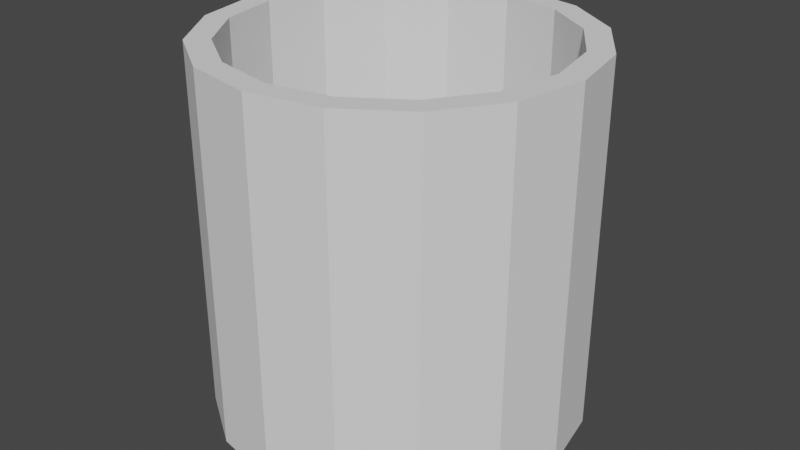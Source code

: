 # Source: tube.blend  (saved by Blender 4.3.34; exported with 4.5.12 LTS)
import bpy
from mathutils import Matrix  # noqa: F401  (used for matrix-valued properties, if any)

bpy.ops.wm.read_factory_settings(use_empty=True)
scene = bpy.context.scene
scene.name = 'Scene'

# ---- node groups
ng_modernprimitive_tube_0003 = bpy.data.node_groups.new('[ModernPrimitive]Tube_0003', 'GeometryNodeTree')
_s = ng_modernprimitive_tube_0003.interface.new_socket(name='Geometry', in_out='OUTPUT', socket_type='NodeSocketGeometry')
_s = ng_modernprimitive_tube_0003.interface.new_socket(name='Resolution', in_out='INPUT', socket_type='NodeSocketInt')
_s.default_value = 16
_s.min_value = 3
_s.max_value = 512
_s = ng_modernprimitive_tube_0003.interface.new_socket(name='Height', in_out='INPUT', socket_type='NodeSocketFloat')
_s.default_value = 1.0
_s.min_value = 1e-05
_s.max_value = 1e+05
_s.hide_value = True
_s = ng_modernprimitive_tube_0003.interface.new_socket(name='OuterRadius', in_out='INPUT', socket_type='NodeSocketFloat')
_s.default_value = 1.0
_s.min_value = 1e-05
_s.max_value = 1e+05
_s.hide_value = True
_s = ng_modernprimitive_tube_0003.interface.new_socket(name='InnerRadius', in_out='INPUT', socket_type='NodeSocketFloat')
_s.default_value = 0.5
_s.min_value = 1e-05
_s.max_value = 1e+05
_s.hide_value = True
ng_modernprimitive_tube_0003.is_modifier = True
_N = ng_modernprimitive_tube_0003.nodes; _L = ng_modernprimitive_tube_0003.links
n0 = _N.new('NodeGroupInput'); n0.name = 'Group Input'; n0.location = (30, -91)
n1 = _N.new('NodeGroupOutput'); n1.name = 'Group Output'; n1.location = (931, -428)
n2 = _N.new('GeometryNodeCurvePrimitiveCircle'); n2.name = 'Curve Circle'; n2.location = (513, -39)
n2.label = 'Curve(Inner)'
n3 = _N.new('GeometryNodeFillCurve'); n3.name = 'Fill Curve'; n3.location = (963, -89)
n4 = _N.new('GeometryNodeExtrudeMesh'); n4.name = 'Extrude Mesh'; n4.location = (219, -40)
n4.inputs[4].default_value = False
n5 = _N.new('GeometryNodeCurvePrimitiveCircle'); n5.name = 'Curve Circle.001'; n5.location = (507, -256)
n5.label = 'Curve(Outer)'
n6 = _N.new('GeometryNodeJoinGeometry'); n6.name = 'Join Geometry'; n6.location = (720, -137)
n7 = _N.new('GeometryNodeGeometryToInstance'); n7.name = 'Geometry to Instance'; n7.location = (42, -101)
n8 = _N.new('GeometryNodeDuplicateElements'); n8.name = 'Duplicate Elements'; n8.location = (263, -40)
n8.domain = 'INSTANCE'
n8.inputs[2].default_value = 2
n9 = _N.new('GeometryNodeGizmoDial'); n9.name = 'Dial Gizmo'; n9.location = (495, -274)
n9.label = 'Resolution'
n9.inputs[2].default_value = (0.0, 0.0, -1.0)
n9.inputs[3].default_value = False
n10 = _N.new('GeometryNodeGizmoLinear'); n10.name = 'Linear Gizmo'; n10.location = (487, -30)
n10.label = 'Height'
n11 = _N.new('ShaderNodeCombineXYZ'); n11.name = 'Combine XYZ'; n11.location = (258, -30)
n11.label = 'Top Point'
n12 = _N.new('GeometryNodeGizmoLinear'); n12.name = 'Linear Gizmo.001'; n12.location = (487, -30)
n12.label = 'OuterRadius'
n12.draw_style = 'BOX'
n12.inputs[2].default_value = (1.0, 0.0, 0.0)
n13 = _N.new('ShaderNodeCombineXYZ'); n13.name = 'Combine XYZ.001'; n13.location = (258, -30)
n14 = _N.new('GeometryNodeGizmoLinear'); n14.name = 'Linear Gizmo.002'; n14.location = (487, -29)
n14.label = 'InnerRadius'
n14.color_id = 'SECONDARY'
n14.draw_style = 'BOX'
n14.inputs[2].default_value = (1.0, 1.0, 0.0)
n15 = _N.new('FunctionNodeInputVector'); n15.name = 'Vector'; n15.location = (255, -171)
n15.vector = (0.7071, 0.7071, 0.0)
n15.outputs[0].default_value = (0.0, 0.0, 0.0)
n16 = _N.new('ShaderNodeVectorMath'); n16.name = 'Vector Math'; n16.location = (258, -29)
n16.operation = 'MULTIPLY'
n17 = _N.new('ShaderNodeMath'); n17.name = 'Math'; n17.location = (276, -247)
n17.hide = True
n17.operation = 'MINIMUM'
n18 = _N.new('ShaderNodeMath'); n18.name = 'Math.001'; n18.location = (271, -204)
n18.label = '-1e-5'
n18.hide = True
n18.inputs[1].default_value = -1e-05
n19 = _N.new('ShaderNodeMath'); n19.name = 'Math.002'; n19.location = (277, -349)
n19.hide = True
n19.operation = 'MAXIMUM'
n20 = _N.new('GeometryNodeScaleInstances'); n20.name = 'Scale Instances'; n20.location = (483, -247)
n21 = _N.new('ShaderNodeMath'); n21.name = 'Math.003'; n21.location = (29, -40)
n21.operation = 'MULTIPLY'
n21.inputs[1].default_value = 2.0
n22 = _N.new('ShaderNodeMath'); n22.name = 'Math.004'; n22.location = (29, -213)
n22.operation = 'SUBTRACT'
n22.inputs[1].default_value = 1.0
n23 = _N.new('ShaderNodeCombineXYZ'); n23.name = 'Combine XYZ.002'; n23.location = (31, -375)
n23.inputs[0].default_value = 1.0
n23.inputs[1].default_value = 1.0
n24 = _N.new('GeometryNodeRealizeInstances'); n24.name = 'Realize Instances'; n24.location = (682, -260)
n25 = _N.new('GeometryNodeMergeByDistance'); n25.name = 'Merge by Distance'; n25.location = (876, -259)
n26 = _N.new('NodeGroupInput'); n26.name = 'Group Input.001'; n26.location = (29, -29)
n27 = _N.new('NodeGroupInput'); n27.name = 'Group Input.002'; n27.location = (29, -30)
n28 = _N.new('NodeFrame'); n28.name = 'Frame'; n28.location = (-3119, -1084)
n28.width = 656
n29 = _N.new('NodeFrame'); n29.name = 'Frame.001'; n29.location = (-3136, -1475)
n29.width = 657
n30 = _N.new('NodeGroupInput'); n30.name = 'Group Input.003'; n30.location = (30, -30)
n31 = _N.new('NodeFrame'); n31.name = 'Frame.002'; n31.location = (-2374, -1088)
n31.width = 664
n32 = _N.new('NodeGroupInput'); n32.name = 'Group Input.004'; n32.location = (29, -199)
n33 = _N.new('NodeFrame'); n33.name = 'Frame.003'; n33.location = (-2076, -292)
n33.label = 'Make Curves'
n33.width = 1132
n34 = _N.new('NodeFrame'); n34.name = 'Frame.004'; n34.location = (29, -196)
n34.label = '[0]=-1, [1]=1'
n34.width = 200
n35 = _N.new('NodeFrame'); n35.name = 'Frame.005'; n35.location = (-247, -166)
n35.label = 'Duplicate And Merge'
n35.width = 1046
n36 = _N.new('NodeFrame'); n36.name = 'Frame.006'; n36.location = (-877, -254)
n36.label = 'Extrude'
n36.width = 389
n0.parent = n33
n2.parent = n33
n3.parent = n33
n4.parent = n36
n5.parent = n33
n6.parent = n33
n7.parent = n35
n8.parent = n35
n9.parent = n31
n10.parent = n31
n11.parent = n31
n12.parent = n29
n13.parent = n29
n14.parent = n28
n15.parent = n28
n16.parent = n28
n17.parent = n33
n18.parent = n33
n19.parent = n33
n20.parent = n35
n21.parent = n34
n22.parent = n34
n23.parent = n34
n24.parent = n35
n25.parent = n35
n26.parent = n28
n27.parent = n29
n30.parent = n31
n32.parent = n36
n34.parent = n35
_L.new(n3.outputs[0], n4.inputs[0])
_L.new(n2.outputs[0], n6.inputs[0])
_L.new(n5.outputs[0], n6.inputs[0])
_L.new(n6.outputs[0], n3.inputs[0])
_L.new(n4.outputs[0], n7.inputs[0])
_L.new(n7.outputs[0], n8.inputs[0])
_L.new(n0.outputs[0], n2.inputs[0])
_L.new(n0.outputs[0], n5.inputs[0])
_L.new(n11.outputs[0], n10.inputs[1])
_L.new(n11.outputs[0], n9.inputs[1])
_L.new(n13.outputs[0], n12.inputs[1])
_L.new(n15.outputs[0], n16.inputs[0])
_L.new(n16.outputs[0], n14.inputs[1])
_L.new(n0.outputs[3], n17.inputs[0])
_L.new(n17.outputs[0], n2.inputs[4])
_L.new(n0.outputs[2], n18.inputs[0])
_L.new(n18.outputs[0], n17.inputs[1])
_L.new(n0.outputs[2], n19.inputs[0])
_L.new(n0.outputs[3], n19.inputs[1])
_L.new(n19.outputs[0], n5.inputs[4])
_L.new(n8.outputs[0], n20.inputs[0])
_L.new(n8.outputs[1], n21.inputs[0])
_L.new(n21.outputs[0], n22.inputs[0])
_L.new(n22.outputs[0], n23.inputs[2])
_L.new(n23.outputs[0], n20.inputs[2])
_L.new(n25.outputs[0], n1.inputs[0])
_L.new(n20.outputs[0], n24.inputs[0])
_L.new(n24.outputs[0], n25.inputs[0])
_L.new(n26.outputs[3], n14.inputs[0])
_L.new(n26.outputs[3], n16.inputs[1])
_L.new(n27.outputs[2], n12.inputs[0])
_L.new(n27.outputs[2], n13.inputs[0])
_L.new(n30.outputs[1], n10.inputs[0])
_L.new(n30.outputs[0], n9.inputs[0])
_L.new(n30.outputs[1], n11.inputs[2])
_L.new(n30.outputs[2], n9.inputs[4])
_L.new(n32.outputs[1], n4.inputs[3])
n1.is_active_output = True

# ---- world
world_world = bpy.data.worlds.new('World'); scene.world = world_world
world_world.use_nodes = True; world_world.node_tree.nodes.clear()
_N = world_world.node_tree.nodes; _L = world_world.node_tree.links
n0 = _N.new('ShaderNodeOutputWorld'); n0.name = 'World Output'; n0.location = (300, 300)
n1 = _N.new('ShaderNodeBackground'); n1.name = 'Background'; n1.location = (10, 300)
n1.inputs[0].default_value = (0.05088, 0.05088, 0.05088, 1.0)
_L.new(n1.outputs[0], n0.inputs[0])
n0.is_active_output = True
world_world.color = (0.05088, 0.05088, 0.05088)
world_world.use_sun_shadow = False
world_world.sun_shadow_jitter_overblur = 0.0

# ---- meshes
me_modernprimitive_basemesh = bpy.data.meshes.new('[ModernPrimitive]BaseMesh')
me_modernprimitive_basemesh.from_pydata([(-1.0, -1.0, -1.0), (-1.0, -1.0, 1.0), (-1.0, 1.0, -1.0), (-1.0, 1.0, 1.0), (1.0, -1.0, -1.0), (1.0, -1.0, 1.0), (1.0, 1.0, -1.0), (1.0, 1.0, 1.0)], [], [(0, 1, 3, 2), (2, 3, 7, 6), (6, 7, 5, 4), (4, 5, 1, 0), (2, 6, 4, 0), (7, 3, 1, 5)])
_uv = me_modernprimitive_basemesh.uv_layers.new(name='UVMap')
_uv.uv.foreach_set('vector', [0.375, 0.0, 0.625, 0.0, 0.625, 0.25, 0.375, 0.25, 0.375, 0.25, 0.625, 0.25, 0.625, 0.5, 0.375, 0.5, 0.375, 0.5, 0.625, 0.5, 0.625, 0.75, 0.375, 0.75, 0.375, 0.75, 0.625, 0.75, 0.625, 1.0, 0.375, 1.0, 0.125, 0.5, 0.375, 0.5, 0.375, 0.75, 0.125, 0.75, 0.625, 0.5, 0.875, 0.5, 0.875, 0.75, 0.625, 0.75])
me_modernprimitive_basemesh.update()

# ---- objects
ob_tube = bpy.data.objects.new('Tube', me_modernprimitive_basemesh)

# ---- transforms, parenting, visibility, modifiers, constraints
ob_tube.location = (0.0, 0.0, 0.0)
_m = ob_tube.modifiers.new('[ModernPrimitive]Tube', 'NODES')
_m.node_group = ng_modernprimitive_tube_0003
_gi = [s.identifier for s in ng_modernprimitive_tube_0003.interface.items_tree if s.item_type == 'SOCKET' and s.in_out == 'INPUT']
_m[_gi[3]] = 0.8696  # InnerRadius

# ---- collection membership
scene.collection.objects.link(ob_tube)

# ---- scene / render settings (as saved in the file)
scene.frame_start = 1; scene.frame_end = 250; scene.frame_set(1)
scene.render.engine = 'CYCLES'
scene.render.compositor_device = 'GPU'
scene.eevee.ray_tracing_options.trace_max_roughness = 0.0
scene.view_settings.view_transform = 'Filmic'
bpy.context.view_layer.update()

# ---- added for rendering (the .blend has no active camera and no usable light): camera, sun
cam_auto = bpy.data.cameras.new('AutoCamera')
cam_auto.lens = 50.0
cam_auto.sensor_width = 36.0
cam_auto.clip_end = 1000.0
ob_auto_camera = bpy.data.objects.new('AutoCamera', cam_auto)
scene.collection.objects.link(ob_auto_camera)
ob_auto_camera.location = (3.20507, -3.84609, 2.56406)
ob_auto_camera.rotation_euler = (1.09748, -7.21219e-08, 0.694738)
scene.camera = ob_auto_camera
light_auto_sun = bpy.data.lights.new('AutoSun', 'SUN')
light_auto_sun.energy = 3.0
light_auto_sun.angle = 0.0523599
ob_auto_sun = bpy.data.objects.new('AutoSun', light_auto_sun)
scene.collection.objects.link(ob_auto_sun)
ob_auto_sun.rotation_euler = (0.872665, 0.174533, 0.523599)
bpy.context.view_layer.update()
